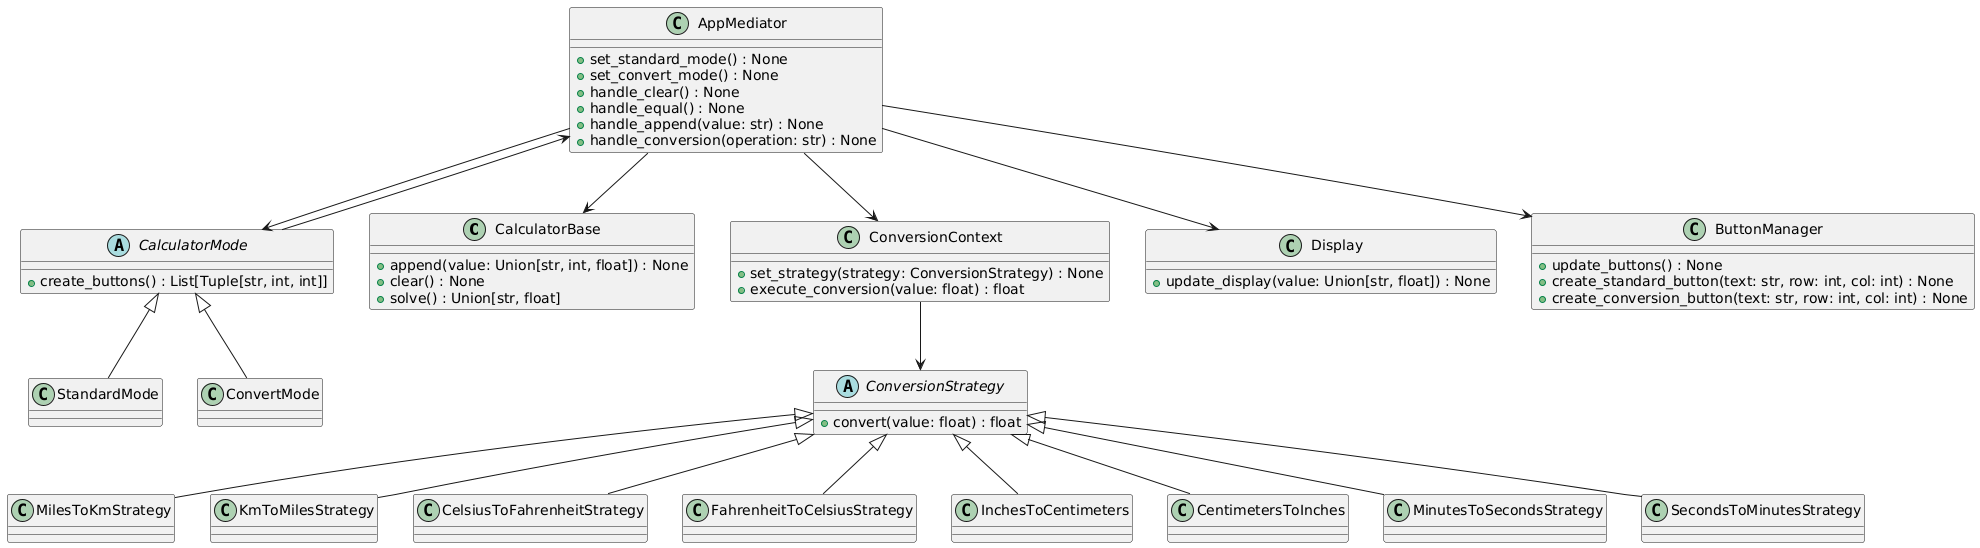

The diagram above was rendered by PlantUML. Its source (embedded in the PNG):
@startuml
class CalculatorBase {
  +append(value: Union[str, int, float]) : None
  +clear() : None
  +solve() : Union[str, float]
}

abstract class ConversionStrategy {
  +convert(value: float) : float
}

class MilesToKmStrategy extends ConversionStrategy
class KmToMilesStrategy extends ConversionStrategy
class CelsiusToFahrenheitStrategy extends ConversionStrategy
class FahrenheitToCelsiusStrategy extends ConversionStrategy
class InchesToCentimeters extends ConversionStrategy
class CentimetersToInches extends ConversionStrategy
class MinutesToSecondsStrategy extends ConversionStrategy
class SecondsToMinutesStrategy extends ConversionStrategy

class ConversionContext {
  +set_strategy(strategy: ConversionStrategy) : None
  +execute_conversion(value: float) : float
}

abstract class CalculatorMode {
  +create_buttons() : List[Tuple[str, int, int]]
}

class StandardMode extends CalculatorMode
class ConvertMode extends CalculatorMode

class AppMediator {
  +set_standard_mode() : None
  +set_convert_mode() : None
  +handle_clear() : None
  +handle_equal() : None
  +handle_append(value: str) : None
  +handle_conversion(operation: str) : None
}

class Display {
  +update_display(value: Union[str, float]) : None
}

class ButtonManager {
  +update_buttons() : None
  +create_standard_button(text: str, row: int, col: int) : None
  +create_conversion_button(text: str, row: int, col: int) : None
}

AppMediator --> CalculatorBase
AppMediator --> ConversionContext
AppMediator --> CalculatorMode
AppMediator --> Display
AppMediator --> ButtonManager
ConversionContext --> ConversionStrategy
CalculatorMode --> AppMediator
@enduml